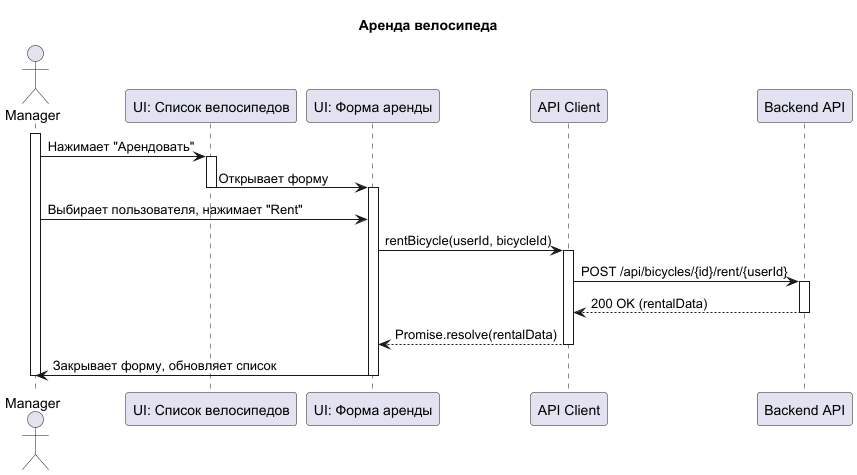

The diagram above was rendered by PlantUML. Its source (embedded in the PNG):
@startuml
title Аренда велосипеда
actor Manager
participant BicycleList as "UI: Список велосипедов"
participant RentForm as "UI: Форма аренды"
participant BicycleApi as "API Client"
participant Server as "Backend API"

activate Manager
Manager -> BicycleList: Нажимает "Арендовать"
activate BicycleList
BicycleList -> RentForm: Открывает форму
deactivate BicycleList
activate RentForm
Manager -> RentForm: Выбирает пользователя, нажимает "Rent"
RentForm -> BicycleApi: rentBicycle(userId, bicycleId)
activate BicycleApi
BicycleApi -> Server: POST /api/bicycles/{id}/rent/{userId}
activate Server
Server --> BicycleApi: 200 OK (rentalData)
deactivate Server
BicycleApi --> RentForm: Promise.resolve(rentalData)
deactivate BicycleApi
RentForm -> Manager: Закрывает форму, обновляет список
deactivate RentForm
deactivate Manager
@enduml